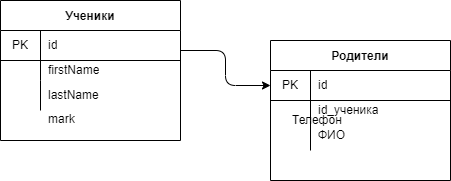

The diagram above was exported from draw.io. Its source (the exported page's mxGraphModel, read from the mxfile embedded in the PNG):
<mxGraphModel dx="1118" dy="483" grid="1" gridSize="10" guides="1" tooltips="1" connect="1" arrows="1" fold="1" page="1" pageScale="1" pageWidth="827" pageHeight="1169" math="0" shadow="0">
  <root>
    <mxCell id="0" />
    <mxCell id="1" parent="0" />
    <mxCell id="2" value="Ученики" style="shape=table;startSize=30;container=1;collapsible=0;childLayout=tableLayout;fixedRows=1;rowLines=0;fontStyle=1;align=center;pointerEvents=1;" vertex="1" parent="1">
      <mxGeometry x="80" y="80" width="180" height="140" as="geometry" />
    </mxCell>
    <mxCell id="3" value="" style="shape=partialRectangle;html=1;whiteSpace=wrap;collapsible=0;dropTarget=0;pointerEvents=1;fillColor=none;top=0;left=0;bottom=1;right=0;points=[[0,0.5],[1,0.5]];portConstraint=eastwest;" vertex="1" parent="2">
      <mxGeometry y="30" width="180" height="30" as="geometry" />
    </mxCell>
    <mxCell id="4" value="PK" style="shape=partialRectangle;html=1;whiteSpace=wrap;connectable=0;fillColor=none;top=0;left=0;bottom=0;right=0;overflow=hidden;pointerEvents=1;" vertex="1" parent="3">
      <mxGeometry width="40" height="30" as="geometry">
        <mxRectangle width="40" height="30" as="alternateBounds" />
      </mxGeometry>
    </mxCell>
    <mxCell id="5" value="id" style="shape=partialRectangle;html=1;whiteSpace=wrap;connectable=0;fillColor=none;top=0;left=0;bottom=0;right=0;align=left;spacingLeft=6;overflow=hidden;pointerEvents=1;" vertex="1" parent="3">
      <mxGeometry x="40" width="140" height="30" as="geometry">
        <mxRectangle width="140" height="30" as="alternateBounds" />
      </mxGeometry>
    </mxCell>
    <mxCell id="6" value="" style="shape=partialRectangle;html=1;whiteSpace=wrap;collapsible=0;dropTarget=0;pointerEvents=1;fillColor=none;top=0;left=0;bottom=0;right=0;points=[[0,0.5],[1,0.5]];portConstraint=eastwest;" vertex="1" parent="2">
      <mxGeometry y="60" width="180" height="20" as="geometry" />
    </mxCell>
    <mxCell id="7" value="" style="shape=partialRectangle;html=1;whiteSpace=wrap;connectable=0;fillColor=none;top=0;left=0;bottom=0;right=0;overflow=hidden;pointerEvents=1;" vertex="1" parent="6">
      <mxGeometry width="40" height="20" as="geometry">
        <mxRectangle width="40" height="20" as="alternateBounds" />
      </mxGeometry>
    </mxCell>
    <mxCell id="8" value="firstName" style="shape=partialRectangle;html=1;whiteSpace=wrap;connectable=0;fillColor=none;top=0;left=0;bottom=0;right=0;align=left;spacingLeft=6;overflow=hidden;pointerEvents=1;" vertex="1" parent="6">
      <mxGeometry x="40" width="140" height="20" as="geometry">
        <mxRectangle width="140" height="20" as="alternateBounds" />
      </mxGeometry>
    </mxCell>
    <mxCell id="9" value="" style="shape=partialRectangle;html=1;whiteSpace=wrap;collapsible=0;dropTarget=0;pointerEvents=1;fillColor=none;top=0;left=0;bottom=0;right=0;points=[[0,0.5],[1,0.5]];portConstraint=eastwest;" vertex="1" parent="2">
      <mxGeometry y="80" width="180" height="30" as="geometry" />
    </mxCell>
    <mxCell id="10" value="" style="shape=partialRectangle;html=1;whiteSpace=wrap;connectable=0;fillColor=none;top=0;left=0;bottom=0;right=0;overflow=hidden;pointerEvents=1;" vertex="1" parent="9">
      <mxGeometry width="40" height="30" as="geometry">
        <mxRectangle width="40" height="30" as="alternateBounds" />
      </mxGeometry>
    </mxCell>
    <mxCell id="11" value="lastName" style="shape=partialRectangle;html=1;whiteSpace=wrap;connectable=0;fillColor=none;top=0;left=0;bottom=0;right=0;align=left;spacingLeft=6;overflow=hidden;pointerEvents=1;" vertex="1" parent="9">
      <mxGeometry x="40" width="140" height="30" as="geometry">
        <mxRectangle width="140" height="30" as="alternateBounds" />
      </mxGeometry>
    </mxCell>
    <mxCell id="12" value="mark" style="shape=partialRectangle;html=1;whiteSpace=wrap;connectable=0;fillColor=none;top=0;left=0;bottom=0;right=0;align=left;spacingLeft=6;overflow=hidden;pointerEvents=1;" vertex="1" parent="1">
      <mxGeometry x="120" y="184" width="140" height="30" as="geometry">
        <mxRectangle width="140" height="30" as="alternateBounds" />
      </mxGeometry>
    </mxCell>
    <mxCell id="13" value="Родители" style="shape=table;startSize=30;container=1;collapsible=0;childLayout=tableLayout;fixedRows=1;rowLines=0;fontStyle=1;align=center;pointerEvents=1;" vertex="1" parent="1">
      <mxGeometry x="350" y="120" width="180" height="140" as="geometry" />
    </mxCell>
    <mxCell id="14" value="" style="shape=partialRectangle;html=1;whiteSpace=wrap;collapsible=0;dropTarget=0;pointerEvents=1;fillColor=none;top=0;left=0;bottom=1;right=0;points=[[0,0.5],[1,0.5]];portConstraint=eastwest;" vertex="1" parent="13">
      <mxGeometry y="30" width="180" height="30" as="geometry" />
    </mxCell>
    <mxCell id="15" value="PK" style="shape=partialRectangle;html=1;whiteSpace=wrap;connectable=0;fillColor=none;top=0;left=0;bottom=0;right=0;overflow=hidden;pointerEvents=1;" vertex="1" parent="14">
      <mxGeometry width="40" height="30" as="geometry">
        <mxRectangle width="40" height="30" as="alternateBounds" />
      </mxGeometry>
    </mxCell>
    <mxCell id="16" value="id" style="shape=partialRectangle;html=1;whiteSpace=wrap;connectable=0;fillColor=none;top=0;left=0;bottom=0;right=0;align=left;spacingLeft=6;overflow=hidden;pointerEvents=1;" vertex="1" parent="14">
      <mxGeometry x="40" width="140" height="30" as="geometry">
        <mxRectangle width="140" height="30" as="alternateBounds" />
      </mxGeometry>
    </mxCell>
    <mxCell id="17" value="" style="shape=partialRectangle;html=1;whiteSpace=wrap;collapsible=0;dropTarget=0;pointerEvents=1;fillColor=none;top=0;left=0;bottom=0;right=0;points=[[0,0.5],[1,0.5]];portConstraint=eastwest;" vertex="1" parent="13">
      <mxGeometry y="60" width="180" height="20" as="geometry" />
    </mxCell>
    <mxCell id="18" value="" style="shape=partialRectangle;html=1;whiteSpace=wrap;connectable=0;fillColor=none;top=0;left=0;bottom=0;right=0;overflow=hidden;pointerEvents=1;" vertex="1" parent="17">
      <mxGeometry width="40" height="20" as="geometry">
        <mxRectangle width="40" height="20" as="alternateBounds" />
      </mxGeometry>
    </mxCell>
    <mxCell id="19" value="id_ученика" style="shape=partialRectangle;html=1;whiteSpace=wrap;connectable=0;fillColor=none;top=0;left=0;bottom=0;right=0;align=left;spacingLeft=6;overflow=hidden;pointerEvents=1;" vertex="1" parent="17">
      <mxGeometry x="40" width="140" height="20" as="geometry">
        <mxRectangle width="140" height="20" as="alternateBounds" />
      </mxGeometry>
    </mxCell>
    <mxCell id="20" value="" style="shape=partialRectangle;html=1;whiteSpace=wrap;collapsible=0;dropTarget=0;pointerEvents=1;fillColor=none;top=0;left=0;bottom=0;right=0;points=[[0,0.5],[1,0.5]];portConstraint=eastwest;" vertex="1" parent="13">
      <mxGeometry y="80" width="180" height="30" as="geometry" />
    </mxCell>
    <mxCell id="21" value="" style="shape=partialRectangle;html=1;whiteSpace=wrap;connectable=0;fillColor=none;top=0;left=0;bottom=0;right=0;overflow=hidden;pointerEvents=1;" vertex="1" parent="20">
      <mxGeometry width="40" height="30" as="geometry">
        <mxRectangle width="40" height="30" as="alternateBounds" />
      </mxGeometry>
    </mxCell>
    <mxCell id="22" value="ФИО" style="shape=partialRectangle;html=1;whiteSpace=wrap;connectable=0;fillColor=none;top=0;left=0;bottom=0;right=0;align=left;spacingLeft=6;overflow=hidden;pointerEvents=1;" vertex="1" parent="20">
      <mxGeometry x="40" width="140" height="30" as="geometry">
        <mxRectangle width="140" height="30" as="alternateBounds" />
      </mxGeometry>
    </mxCell>
    <mxCell id="23" value="Телефон" style="shape=partialRectangle;html=1;whiteSpace=wrap;connectable=0;fillColor=none;top=0;left=0;bottom=0;right=0;align=left;spacingLeft=6;overflow=hidden;pointerEvents=1;" vertex="1" parent="1">
      <mxGeometry x="364" y="185" width="140" height="30" as="geometry">
        <mxRectangle width="140" height="30" as="alternateBounds" />
      </mxGeometry>
    </mxCell>
    <mxCell id="25" value="" style="edgeStyle=elbowEdgeStyle;elbow=horizontal;endArrow=classic;html=1;entryX=0;entryY=0.5;entryDx=0;entryDy=0;" edge="1" parent="1" target="14">
      <mxGeometry width="50" height="50" relative="1" as="geometry">
        <mxPoint x="260" y="130" as="sourcePoint" />
        <mxPoint x="320" y="120" as="targetPoint" />
      </mxGeometry>
    </mxCell>
  </root>
</mxGraphModel>